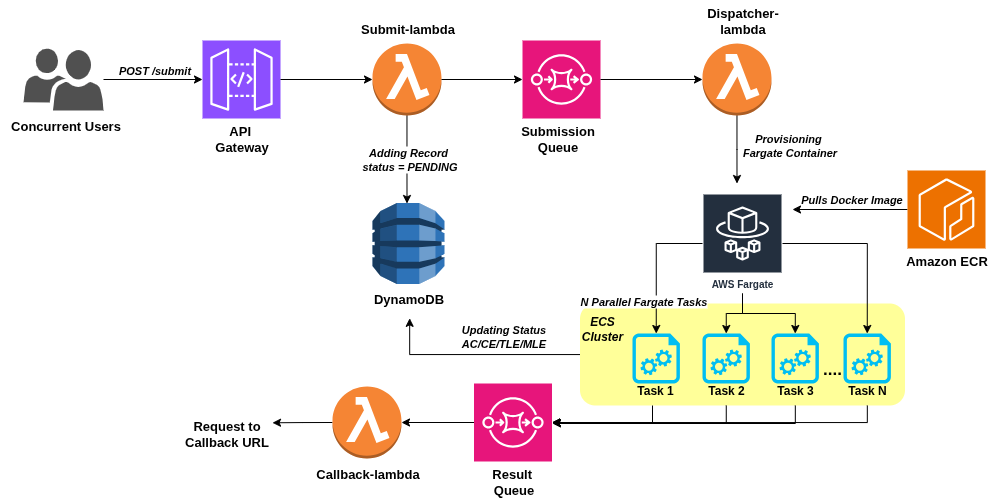

The diagram above was exported from draw.io. Its source (the exported page's mxGraphModel, read from the mxfile embedded in the PNG):
<mxGraphModel dx="2076" dy="686" grid="1" gridSize="10" guides="1" tooltips="1" connect="1" arrows="1" fold="1" page="1" pageScale="1" pageWidth="850" pageHeight="1100" math="0" shadow="0">
  <root>
    <mxCell id="0" />
    <mxCell id="1" parent="0" />
    <mxCell id="2" value="" style="rounded=1;whiteSpace=wrap;html=1;fillColor=#FFFF99;strokeColor=none;" vertex="1" parent="1">
      <mxGeometry x="507.5" y="570" width="325" height="102" as="geometry" />
    </mxCell>
    <mxCell id="3" style="edgeStyle=orthogonalEdgeStyle;rounded=0;orthogonalLoop=1;jettySize=auto;html=1;" edge="1" source="4" parent="1">
      <mxGeometry relative="1" as="geometry">
        <mxPoint x="334.5" y="470" as="targetPoint" />
      </mxGeometry>
    </mxCell>
    <mxCell id="4" value="" style="outlineConnect=0;dashed=0;verticalLabelPosition=bottom;verticalAlign=top;align=center;html=1;shape=mxgraph.aws3.lambda_function;fillColor=#F58534;gradientColor=none;" vertex="1" parent="1">
      <mxGeometry x="300" y="310" width="69" height="72" as="geometry" />
    </mxCell>
    <mxCell id="5" value="" style="sketch=0;points=[[0,0,0],[0.25,0,0],[0.5,0,0],[0.75,0,0],[1,0,0],[0,1,0],[0.25,1,0],[0.5,1,0],[0.75,1,0],[1,1,0],[0,0.25,0],[0,0.5,0],[0,0.75,0],[1,0.25,0],[1,0.5,0],[1,0.75,0]];outlineConnect=0;fontColor=#232F3E;fillColor=#8C4FFF;strokeColor=#ffffff;dashed=0;verticalLabelPosition=bottom;verticalAlign=top;align=center;html=1;fontSize=12;fontStyle=0;aspect=fixed;shape=mxgraph.aws4.resourceIcon;resIcon=mxgraph.aws4.api_gateway;" vertex="1" parent="1">
      <mxGeometry x="130" y="307" width="78" height="78" as="geometry" />
    </mxCell>
    <mxCell id="6" value="" style="sketch=0;points=[[0,0,0],[0.25,0,0],[0.5,0,0],[0.75,0,0],[1,0,0],[0,1,0],[0.25,1,0],[0.5,1,0],[0.75,1,0],[1,1,0],[0,0.25,0],[0,0.5,0],[0,0.75,0],[1,0.25,0],[1,0.5,0],[1,0.75,0]];outlineConnect=0;fontColor=#232F3E;fillColor=#E7157B;strokeColor=#ffffff;dashed=0;verticalLabelPosition=bottom;verticalAlign=top;align=center;html=1;fontSize=12;fontStyle=0;aspect=fixed;shape=mxgraph.aws4.resourceIcon;resIcon=mxgraph.aws4.sqs;" vertex="1" parent="1">
      <mxGeometry x="450" y="307" width="78" height="78" as="geometry" />
    </mxCell>
    <mxCell id="7" style="edgeStyle=orthogonalEdgeStyle;rounded=0;orthogonalLoop=1;jettySize=auto;html=1;" edge="1" source="8" parent="1">
      <mxGeometry relative="1" as="geometry">
        <mxPoint x="664.5" y="450" as="targetPoint" />
      </mxGeometry>
    </mxCell>
    <mxCell id="8" value="" style="outlineConnect=0;dashed=0;verticalLabelPosition=bottom;verticalAlign=top;align=center;html=1;shape=mxgraph.aws3.lambda_function;fillColor=#F58534;gradientColor=none;" vertex="1" parent="1">
      <mxGeometry x="630" y="310" width="69" height="72" as="geometry" />
    </mxCell>
    <mxCell id="9" value="AWS Fargate" style="sketch=0;outlineConnect=0;fontColor=#232F3E;gradientColor=none;strokeColor=#ffffff;fillColor=#232F3E;dashed=0;verticalLabelPosition=middle;verticalAlign=bottom;align=center;html=1;whiteSpace=wrap;fontSize=10;fontStyle=1;spacing=3;shape=mxgraph.aws4.productIcon;prIcon=mxgraph.aws4.fargate;" vertex="1" parent="1">
      <mxGeometry x="630" y="460" width="80" height="100" as="geometry" />
    </mxCell>
    <mxCell id="10" value="" style="sketch=0;points=[[0,0,0],[0.25,0,0],[0.5,0,0],[0.75,0,0],[1,0,0],[0,1,0],[0.25,1,0],[0.5,1,0],[0.75,1,0],[1,1,0],[0,0.25,0],[0,0.5,0],[0,0.75,0],[1,0.25,0],[1,0.5,0],[1,0.75,0]];outlineConnect=0;fontColor=#232F3E;fillColor=#E7157B;strokeColor=#ffffff;dashed=0;verticalLabelPosition=bottom;verticalAlign=top;align=center;html=1;fontSize=12;fontStyle=0;aspect=fixed;shape=mxgraph.aws4.resourceIcon;resIcon=mxgraph.aws4.sqs;" vertex="1" parent="1">
      <mxGeometry x="401.5" y="650" width="78" height="78" as="geometry" />
    </mxCell>
    <mxCell id="11" style="edgeStyle=orthogonalEdgeStyle;rounded=0;orthogonalLoop=1;jettySize=auto;html=1;exitX=0;exitY=0.5;exitDx=0;exitDy=0;exitPerimeter=0;" edge="1" source="12" parent="1">
      <mxGeometry relative="1" as="geometry">
        <mxPoint x="200" y="689.2941176470588" as="targetPoint" />
      </mxGeometry>
    </mxCell>
    <mxCell id="12" value="" style="outlineConnect=0;dashed=0;verticalLabelPosition=bottom;verticalAlign=top;align=center;html=1;shape=mxgraph.aws3.lambda_function;fillColor=#F58534;gradientColor=none;" vertex="1" parent="1">
      <mxGeometry x="260" y="653" width="69" height="72" as="geometry" />
    </mxCell>
    <mxCell id="13" value="" style="outlineConnect=0;dashed=0;verticalLabelPosition=bottom;verticalAlign=top;align=center;html=1;shape=mxgraph.aws3.dynamo_db;fillColor=#2E73B8;gradientColor=none;" vertex="1" parent="1">
      <mxGeometry x="300" y="469.5" width="72" height="81" as="geometry" />
    </mxCell>
    <mxCell id="14" style="edgeStyle=orthogonalEdgeStyle;rounded=0;orthogonalLoop=1;jettySize=auto;html=1;entryX=0;entryY=0.5;entryDx=0;entryDy=0;entryPerimeter=0;" edge="1" source="5" target="4" parent="1">
      <mxGeometry relative="1" as="geometry" />
    </mxCell>
    <mxCell id="15" style="edgeStyle=orthogonalEdgeStyle;rounded=0;orthogonalLoop=1;jettySize=auto;html=1;entryX=0;entryY=0.5;entryDx=0;entryDy=0;entryPerimeter=0;" edge="1" source="4" target="6" parent="1">
      <mxGeometry relative="1" as="geometry" />
    </mxCell>
    <mxCell id="16" style="edgeStyle=orthogonalEdgeStyle;rounded=0;orthogonalLoop=1;jettySize=auto;html=1;entryX=0;entryY=0.5;entryDx=0;entryDy=0;entryPerimeter=0;" edge="1" source="6" target="8" parent="1">
      <mxGeometry relative="1" as="geometry" />
    </mxCell>
    <mxCell id="17" value="" style="verticalLabelPosition=bottom;html=1;verticalAlign=top;align=center;strokeColor=none;fillColor=#00BEF2;shape=mxgraph.azure.startup_task;pointerEvents=1;" vertex="1" parent="1">
      <mxGeometry x="560" y="600" width="47.5" height="50" as="geometry" />
    </mxCell>
    <mxCell id="18" value="" style="verticalLabelPosition=bottom;html=1;verticalAlign=top;align=center;strokeColor=none;fillColor=#00BEF2;shape=mxgraph.azure.startup_task;pointerEvents=1;" vertex="1" parent="1">
      <mxGeometry x="630" y="600" width="47.5" height="50" as="geometry" />
    </mxCell>
    <mxCell id="19" value="" style="verticalLabelPosition=bottom;html=1;verticalAlign=top;align=center;strokeColor=none;fillColor=#00BEF2;shape=mxgraph.azure.startup_task;pointerEvents=1;" vertex="1" parent="1">
      <mxGeometry x="699" y="600" width="47.5" height="50" as="geometry" />
    </mxCell>
    <mxCell id="20" value="" style="verticalLabelPosition=bottom;html=1;verticalAlign=top;align=center;strokeColor=none;fillColor=#00BEF2;shape=mxgraph.azure.startup_task;pointerEvents=1;" vertex="1" parent="1">
      <mxGeometry x="771" y="600" width="47.5" height="50" as="geometry" />
    </mxCell>
    <mxCell id="21" value="...." style="text;html=1;align=center;verticalAlign=middle;whiteSpace=wrap;rounded=0;fontStyle=1;fontSize=17;" vertex="1" parent="1">
      <mxGeometry x="730" y="621" width="60" height="30" as="geometry" />
    </mxCell>
    <mxCell id="22" style="edgeStyle=orthogonalEdgeStyle;rounded=0;orthogonalLoop=1;jettySize=auto;html=1;" edge="1" source="23" target="10" parent="1">
      <mxGeometry relative="1" as="geometry">
        <Array as="points">
          <mxPoint x="580" y="689" />
        </Array>
      </mxGeometry>
    </mxCell>
    <mxCell id="23" value="Task 1" style="text;html=1;align=center;verticalAlign=middle;whiteSpace=wrap;rounded=0;fontStyle=1" vertex="1" parent="1">
      <mxGeometry x="553" y="642" width="60" height="30" as="geometry" />
    </mxCell>
    <mxCell id="24" style="edgeStyle=orthogonalEdgeStyle;rounded=0;orthogonalLoop=1;jettySize=auto;html=1;" edge="1" source="25" parent="1">
      <mxGeometry relative="1" as="geometry">
        <mxPoint x="480" y="690" as="targetPoint" />
        <Array as="points">
          <mxPoint x="654" y="690" />
        </Array>
      </mxGeometry>
    </mxCell>
    <mxCell id="25" value="Task 2" style="text;html=1;align=center;verticalAlign=middle;whiteSpace=wrap;rounded=0;fontStyle=1" vertex="1" parent="1">
      <mxGeometry x="623.75" y="642" width="60" height="30" as="geometry" />
    </mxCell>
    <mxCell id="26" value="Task 3" style="text;html=1;align=center;verticalAlign=middle;whiteSpace=wrap;rounded=0;fontStyle=1" vertex="1" parent="1">
      <mxGeometry x="692.75" y="642" width="60" height="30" as="geometry" />
    </mxCell>
    <mxCell id="27" value="Task N" style="text;html=1;align=center;verticalAlign=middle;whiteSpace=wrap;rounded=0;fontStyle=1" vertex="1" parent="1">
      <mxGeometry x="764.75" y="642" width="60" height="30" as="geometry" />
    </mxCell>
    <mxCell id="28" style="edgeStyle=orthogonalEdgeStyle;rounded=0;orthogonalLoop=1;jettySize=auto;html=1;entryX=1;entryY=0.5;entryDx=0;entryDy=0;entryPerimeter=0;" edge="1" source="26" target="10" parent="1">
      <mxGeometry relative="1" as="geometry">
        <Array as="points">
          <mxPoint x="723" y="690" />
          <mxPoint x="586" y="690" />
          <mxPoint x="586" y="689" />
        </Array>
      </mxGeometry>
    </mxCell>
    <mxCell id="29" style="edgeStyle=orthogonalEdgeStyle;rounded=0;orthogonalLoop=1;jettySize=auto;html=1;entryX=1;entryY=0.5;entryDx=0;entryDy=0;entryPerimeter=0;" edge="1" source="27" target="10" parent="1">
      <mxGeometry relative="1" as="geometry">
        <Array as="points">
          <mxPoint x="795" y="689" />
        </Array>
      </mxGeometry>
    </mxCell>
    <mxCell id="30" style="edgeStyle=orthogonalEdgeStyle;rounded=0;orthogonalLoop=1;jettySize=auto;html=1;entryX=1;entryY=0.5;entryDx=0;entryDy=0;entryPerimeter=0;" edge="1" source="10" target="12" parent="1">
      <mxGeometry relative="1" as="geometry" />
    </mxCell>
    <mxCell id="31" style="edgeStyle=orthogonalEdgeStyle;rounded=0;orthogonalLoop=1;jettySize=auto;html=1;entryX=0.5;entryY=0;entryDx=0;entryDy=0;entryPerimeter=0;" edge="1" source="9" target="17" parent="1">
      <mxGeometry relative="1" as="geometry" />
    </mxCell>
    <mxCell id="32" style="edgeStyle=orthogonalEdgeStyle;rounded=0;orthogonalLoop=1;jettySize=auto;html=1;entryX=0.5;entryY=0;entryDx=0;entryDy=0;entryPerimeter=0;" edge="1" source="9" target="20" parent="1">
      <mxGeometry relative="1" as="geometry" />
    </mxCell>
    <mxCell id="33" style="edgeStyle=orthogonalEdgeStyle;rounded=0;orthogonalLoop=1;jettySize=auto;html=1;entryX=0.5;entryY=0;entryDx=0;entryDy=0;entryPerimeter=0;" edge="1" source="9" target="18" parent="1">
      <mxGeometry relative="1" as="geometry" />
    </mxCell>
    <mxCell id="34" style="edgeStyle=orthogonalEdgeStyle;rounded=0;orthogonalLoop=1;jettySize=auto;html=1;entryX=0.5;entryY=0;entryDx=0;entryDy=0;entryPerimeter=0;" edge="1" source="9" target="19" parent="1">
      <mxGeometry relative="1" as="geometry" />
    </mxCell>
    <mxCell id="35" value="" style="sketch=0;pointerEvents=1;shadow=0;dashed=0;html=1;strokeColor=none;labelPosition=center;verticalLabelPosition=bottom;verticalAlign=top;align=center;fillColor=#505050;shape=mxgraph.mscae.intune.user_group" vertex="1" parent="1">
      <mxGeometry x="-49" y="315" width="80" height="62" as="geometry" />
    </mxCell>
    <mxCell id="36" style="edgeStyle=orthogonalEdgeStyle;rounded=0;orthogonalLoop=1;jettySize=auto;html=1;entryX=0.513;entryY=1.161;entryDx=0;entryDy=0;entryPerimeter=0;" edge="1" source="2" target="51" parent="1">
      <mxGeometry relative="1" as="geometry">
        <Array as="points">
          <mxPoint x="337" y="621" />
        </Array>
      </mxGeometry>
    </mxCell>
    <mxCell id="37" style="edgeStyle=orthogonalEdgeStyle;rounded=0;orthogonalLoop=1;jettySize=auto;html=1;entryX=0;entryY=0.5;entryDx=0;entryDy=0;entryPerimeter=0;" edge="1" source="35" target="5" parent="1">
      <mxGeometry relative="1" as="geometry" />
    </mxCell>
    <mxCell id="38" value="&lt;b&gt;&lt;font&gt;&lt;i&gt;POST /submit&lt;/i&gt;&lt;/font&gt;&lt;/b&gt;" style="edgeLabel;html=1;align=center;verticalAlign=middle;resizable=0;points=[];fontSize=11;" vertex="1" connectable="0" parent="37">
      <mxGeometry x="0.0184" y="3" relative="1" as="geometry">
        <mxPoint y="-7" as="offset" />
      </mxGeometry>
    </mxCell>
    <mxCell id="39" style="edgeStyle=orthogonalEdgeStyle;rounded=0;orthogonalLoop=1;jettySize=auto;html=1;exitX=0.5;exitY=1;exitDx=0;exitDy=0;exitPerimeter=0;" edge="1" source="35" target="35" parent="1">
      <mxGeometry relative="1" as="geometry" />
    </mxCell>
    <mxCell id="40" value="Concurrent Users" style="text;html=1;align=center;verticalAlign=middle;resizable=0;points=[];autosize=1;strokeColor=none;fillColor=none;fontStyle=1;fontSize=13;" vertex="1" parent="1">
      <mxGeometry x="-72" y="377" width="130" height="30" as="geometry" />
    </mxCell>
    <mxCell id="41" value="API&amp;nbsp;&lt;div&gt;Gateway&lt;/div&gt;" style="text;html=1;align=center;verticalAlign=middle;resizable=0;points=[];autosize=1;strokeColor=none;fillColor=none;fontStyle=1;fontSize=13;" vertex="1" parent="1">
      <mxGeometry x="134" y="385" width="70" height="40" as="geometry" />
    </mxCell>
    <mxCell id="42" value="Submit-lambda" style="text;html=1;align=center;verticalAlign=middle;resizable=0;points=[];autosize=1;strokeColor=none;fillColor=none;fontStyle=1;fontSize=13;" vertex="1" parent="1">
      <mxGeometry x="280" y="280" width="110" height="30" as="geometry" />
    </mxCell>
    <mxCell id="43" value="Submission&lt;div&gt;Queue&lt;/div&gt;" style="text;html=1;align=center;verticalAlign=middle;resizable=0;points=[];autosize=1;strokeColor=none;fillColor=none;fontStyle=1;fontSize=13;" vertex="1" parent="1">
      <mxGeometry x="440" y="385" width="90" height="40" as="geometry" />
    </mxCell>
    <mxCell id="44" value="Dispatcher-&lt;div&gt;lambda&lt;/div&gt;" style="text;html=1;align=center;verticalAlign=middle;resizable=0;points=[];autosize=1;strokeColor=none;fillColor=none;fontStyle=1;fontSize=13;" vertex="1" parent="1">
      <mxGeometry x="625" y="267" width="90" height="40" as="geometry" />
    </mxCell>
    <mxCell id="45" value="Result&amp;nbsp;&lt;br&gt;Queue" style="text;html=1;align=center;verticalAlign=middle;resizable=0;points=[];autosize=1;strokeColor=none;fillColor=none;fontStyle=1;fontSize=13;" vertex="1" parent="1">
      <mxGeometry x="410.5" y="728" width="60" height="40" as="geometry" />
    </mxCell>
    <mxCell id="46" value="Callback-lambda" style="text;html=1;align=center;verticalAlign=middle;resizable=0;points=[];autosize=1;strokeColor=none;fillColor=none;fontStyle=1;fontSize=13;" vertex="1" parent="1">
      <mxGeometry x="234.5" y="725" width="120" height="30" as="geometry" />
    </mxCell>
    <mxCell id="47" value="Request to&lt;br&gt;Callback URL" style="text;html=1;align=center;verticalAlign=middle;resizable=0;points=[];autosize=1;strokeColor=none;fillColor=none;fontStyle=1;fontSize=13;" vertex="1" parent="1">
      <mxGeometry x="104" y="680" width="100" height="40" as="geometry" />
    </mxCell>
    <mxCell id="48" value="N Parallel Fargate Tasks" style="edgeLabel;html=1;align=center;verticalAlign=middle;resizable=0;points=[];fontSize=11;fontStyle=3" vertex="1" connectable="0" parent="1">
      <mxGeometry x="570" y="567" as="geometry" />
    </mxCell>
    <mxCell id="49" value="&lt;b&gt;&lt;i&gt;Adding Record&amp;nbsp;&lt;/i&gt;&lt;/b&gt;&lt;div&gt;&lt;b&gt;&lt;i&gt;status = PENDING&lt;/i&gt;&lt;/b&gt;&lt;/div&gt;" style="edgeLabel;html=1;align=center;verticalAlign=middle;resizable=0;points=[];fontSize=11;" vertex="1" connectable="0" parent="1">
      <mxGeometry x="336" y="425" as="geometry" />
    </mxCell>
    <mxCell id="50" value="&lt;b&gt;&lt;i&gt;Updating Status&lt;/i&gt;&lt;/b&gt;&lt;div&gt;&lt;b&gt;&lt;i&gt;AC/CE/TLE/MLE&lt;/i&gt;&lt;/b&gt;&lt;/div&gt;" style="edgeLabel;html=1;align=center;verticalAlign=middle;resizable=0;points=[];fontSize=11;" vertex="1" connectable="0" parent="1">
      <mxGeometry x="394" y="606" as="geometry">
        <mxPoint x="36" y="-4" as="offset" />
      </mxGeometry>
    </mxCell>
    <mxCell id="51" value="DynamoDB" style="text;html=1;align=center;verticalAlign=middle;resizable=0;points=[];autosize=1;strokeColor=none;fillColor=none;fontStyle=1;fontSize=13;" vertex="1" parent="1">
      <mxGeometry x="291" y="550" width="90" height="30" as="geometry" />
    </mxCell>
    <mxCell id="52" value="&lt;b&gt;&lt;i&gt;Provisioning&amp;nbsp;&lt;br&gt;Fargate Container&lt;/i&gt;&lt;/b&gt;" style="edgeLabel;html=1;align=center;verticalAlign=middle;resizable=0;points=[];fontSize=11;" vertex="1" connectable="0" parent="1">
      <mxGeometry x="334.5" y="510" as="geometry">
        <mxPoint x="382" y="-99" as="offset" />
      </mxGeometry>
    </mxCell>
    <mxCell id="53" style="edgeStyle=orthogonalEdgeStyle;rounded=0;orthogonalLoop=1;jettySize=auto;html=1;" edge="1" source="54" parent="1">
      <mxGeometry relative="1" as="geometry">
        <mxPoint x="720" y="476" as="targetPoint" />
      </mxGeometry>
    </mxCell>
    <mxCell id="54" value="" style="sketch=0;points=[[0,0,0],[0.25,0,0],[0.5,0,0],[0.75,0,0],[1,0,0],[0,1,0],[0.25,1,0],[0.5,1,0],[0.75,1,0],[1,1,0],[0,0.25,0],[0,0.5,0],[0,0.75,0],[1,0.25,0],[1,0.5,0],[1,0.75,0]];outlineConnect=0;fontColor=#232F3E;fillColor=#ED7100;strokeColor=#ffffff;dashed=0;verticalLabelPosition=bottom;verticalAlign=top;align=center;html=1;fontSize=12;fontStyle=0;aspect=fixed;shape=mxgraph.aws4.resourceIcon;resIcon=mxgraph.aws4.ecr;" vertex="1" parent="1">
      <mxGeometry x="835" y="437" width="78" height="78" as="geometry" />
    </mxCell>
    <mxCell id="55" value="Amazon ECR" style="text;html=1;align=center;verticalAlign=middle;resizable=0;points=[];autosize=1;strokeColor=none;fillColor=none;fontStyle=1;fontSize=13;" vertex="1" parent="1">
      <mxGeometry x="824" y="512" width="100" height="30" as="geometry" />
    </mxCell>
    <mxCell id="56" value="&lt;b&gt;&lt;i&gt;Pulls Docker Image&lt;/i&gt;&lt;/b&gt;" style="edgeLabel;html=1;align=center;verticalAlign=middle;resizable=0;points=[];fontSize=11;" vertex="1" connectable="0" parent="1">
      <mxGeometry x="396.5" y="564" as="geometry">
        <mxPoint x="382" y="-99" as="offset" />
      </mxGeometry>
    </mxCell>
    <mxCell id="57" value="ECS Cluster" style="text;html=1;align=center;verticalAlign=middle;whiteSpace=wrap;rounded=0;fontStyle=3" vertex="1" parent="1">
      <mxGeometry x="500" y="580" width="60" height="30" as="geometry" />
    </mxCell>
  </root>
</mxGraphModel>